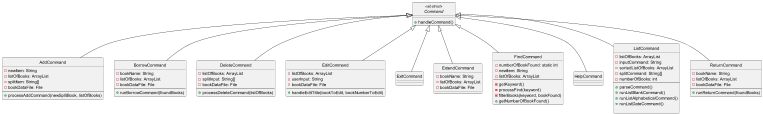

The diagram above was rendered by PlantUML. Its source (embedded in the PNG):
@startuml
!include style.puml

hide circle

abstract Class Command <<abstract>> {
    + handleCommand()
}

Class AddCommand {
    - newItem: String
    - listOfBooks: ArrayList
    - splitItem: String[]
    - bookDataFile: File
    --
    + processAddCommand(newSplitBook, listOfBooks)
}

Class BorrowCommand {
    - bookName: String
    - listOfBooks: ArrayList
    - bookDataFile: File
    --
    + runBorrowCommand(foundBooks)
}

Class DeleteCommand {
    - listOfBooks: ArrayList
    - splitInput: String[]
    - bookDataFile: File
    --
    + processDeleteCommand(listOfBooks)
}

Class EditCommand {
    - listOfBooks: ArrayList
    - userInput: String
    - bookDataFile: File
    --
    + handleEditTitle(bookToEdit, bookNumberToEdit)
}

Class ExitCommand {

}

Class ExtendCommand {
    - bookName: String
    - listOfBooks: ArrayList
    - bookDataFile: File
}

Class FindCommand {
    - numberOfBookFound: static int
    - newItem: String
    - listOfBooks: ArrayList
    --
    - getKeyword()
    - processFind(keyword)
    - filterBooks(keyword, bookFound)
    + getNumberOfBookFound()
}

Class HelpCommand {

}

Class ListCommand {
    - listOfBooks: ArrayList
    - inputCommand: String
    - sortedListOfBooks: ArrayList
    - splitCommand: String[]
    - numberOfBooks: int
    --
    + parseCommand()
    + runListBlankCommand()
    + runListAlphabeticalCommand()
    + runListDateCommand()

}

Class ReturnCommand {
    - bookName: String
    - listOfBooks: ArrayList
    - bookDataFile: File
    --
    + runReturnCommand(foundBooks)
}

Command <|-- AddCommand
Command <|-- BorrowCommand
Command <|-- DeleteCommand
Command <|-- EditCommand
Command <|-- ExitCommand
Command <|-- ExtendCommand
Command <|-- FindCommand
Command <|-- HelpCommand
Command <|-- ListCommand
Command <|-- ReturnCommand
@enduml